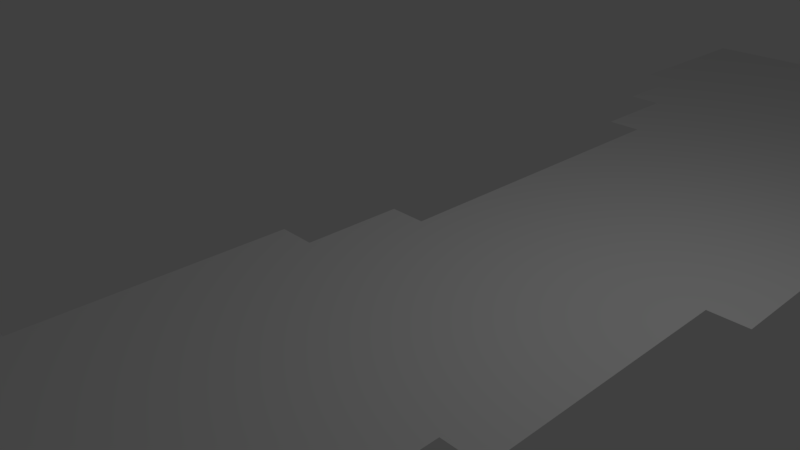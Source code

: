 # Source: River.blend  (saved by Blender 2.78.0; exported with 4.5.12 LTS)
import bpy
from mathutils import Matrix  # noqa: F401  (used for matrix-valued properties, if any)

bpy.ops.wm.read_factory_settings(use_empty=True)
scene = bpy.context.scene
scene.name = 'Scene'

# ---- collections
col_collection_1 = bpy.data.collections.new('Collection 1'); scene.collection.children.link(col_collection_1)

# ---- world
world_world = bpy.data.worlds.new('World'); scene.world = world_world
world_world.color = (0.05088, 0.05088, 0.05088)
world_world.use_sun_shadow = False
world_world.sun_shadow_jitter_overblur = 0.0
world_world.cycles.sampling_method = 'MANUAL'

# ---- cameras
cam_camera = bpy.data.cameras.new('Camera')
cam_camera.clip_end = 100.0
cam_camera.lens = 35.0
cam_camera.sensor_width = 32.0
cam_camera.sensor_height = 18.0
cam_camera.ortho_scale = 7.314
cam_camera.dof.focus_distance = 0.0
cam_camera.dof.aperture_fstop = 128.0

# ---- lights
light_lamp = bpy.data.lights.new('Lamp', 'POINT')
light_lamp.transmission_factor = 0.0
light_lamp.cutoff_distance = 30.0
light_lamp.energy = 100.0
light_lamp.shadow_buffer_clip_start = 1.001
light_lamp.shadow_soft_size = 0.1
light_lamp.shadow_maximum_resolution = 0.006
light_lamp.use_absolute_resolution = True

# ---- meshes
me_plane = bpy.data.meshes.new('Plane')
me_plane.from_pydata([(0.02686, -1.576, 0.0), (0.02686, 1.601, 0.0), (0.02686, 0.01283, 0.0), (0.02686, 0.8071, 0.0), (0.02686, -0.7814, 0.0), (-0.5521, 0.01283, 0.0), (-0.5521, -0.7814, 0.0), (-0.2626, -1.576, 0.0), (0.02686, 1.204, 0.0), (0.02686, 0.4099, 0.0), (0.02686, -1.179, 0.0), (-0.2626, 0.01283, 0.0), (-0.5521, -0.3843, 0.0), (-0.2626, -0.7814, 0.0), (-0.2626, 0.8071, 0.0), (0.3163, 1.204, 0.0), (-0.2626, 0.4099, 0.0), (-0.2626, -1.179, 0.0), (-0.2626, -0.3843, 0.0), (-0.2626, 1.204, 0.0), (-0.1179, -1.576, 0.0), (0.1716, 1.601, 0.0), (0.02686, 1.403, 0.0), (0.02686, 0.6085, 0.0), (0.02686, -0.98, 0.0), (-0.4074, 0.01283, 0.0), (-0.5521, -0.1857, 0.0), (-0.5521, -0.98, 0.0), (-0.4074, -0.7814, 0.0), (-0.4074, 0.8071, 0.0), (0.1716, 0.8071, 0.0), (-0.4074, -1.576, 0.0), (0.02686, 1.006, 0.0), (0.1716, -1.576, 0.0), (-0.1179, 1.601, 0.0), (0.02686, 0.2114, 0.0), (0.02686, -1.377, 0.0), (-0.1179, 0.01283, 0.0), (-0.5521, -0.5828, 0.0), (-0.1179, -0.7814, 0.0), (-0.5521, 0.2114, 0.0), (-0.1179, 0.8071, 0.0), (0.3163, 1.403, 0.0), (0.3163, 1.006, 0.0), (0.1716, 1.204, 0.0), (-0.2626, 0.6085, 0.0), (-0.2626, 0.2114, 0.0), (-0.4074, 0.4099, 0.0), (-0.1179, 0.4099, 0.0), (-0.2626, -0.98, 0.0), (-0.2626, -1.377, 0.0), (-0.4074, -1.179, 0.0), (-0.1179, -1.179, 0.0), (0.1716, -1.179, 0.0), (-0.2626, -0.1857, 0.0), (-0.2626, -0.5828, 0.0), (-0.4074, -0.3843, 0.0), (-0.1179, -0.3843, 0.0), (-0.2626, 1.006, 0.0), (-0.1179, 1.204, 0.0), (-0.1179, 1.006, 0.0), (-0.1179, -0.5828, 0.0), (-0.4074, -0.5828, 0.0), (-0.4074, -0.1857, 0.0), (0.1716, -1.377, 0.0), (-0.1179, -1.377, 0.0), (-0.4074, -1.377, 0.0), (-0.4074, -0.98, 0.0), (-0.1179, 0.2114, 0.0), (-0.4074, 0.2114, 0.0), (-0.4074, 0.6085, 0.0), (0.1716, 1.006, 0.0), (0.1716, 1.403, 0.0), (0.1716, 0.6085, 0.0), (-0.1179, 0.6085, 0.0), (-0.1179, -0.98, 0.0), (-0.1179, -0.1857, 0.0), (-0.1179, 1.403, 0.0), (-0.04551, -1.576, 0.0), (0.09923, 1.601, 0.0), (0.02686, 1.502, 0.0), (0.02686, -0.08645, 0.0), (0.02686, 0.7078, 0.0), (0.02686, -0.8807, 0.0), (-0.4797, 0.01283, 0.0), (-0.5521, -0.08645, 0.0), (-0.5521, -0.8807, 0.0), (-0.4797, -0.7814, 0.0), (0.09923, 0.8071, 0.0), (-0.335, -1.576, 0.0), (0.02686, 1.105, 0.0), (-0.1902, 1.601, 0.0), (0.02686, 0.3107, 0.0), (0.02686, -1.278, 0.0), (-0.1902, 0.01283, 0.0), (-0.5521, -0.4836, 0.0), (-0.1902, -0.7814, 0.0), (-0.5521, 0.3107, 0.0), (-0.1902, 0.8071, 0.0), (0.09923, 0.4099, 0.0), (0.3163, 1.105, 0.0), (0.09923, 1.204, 0.0), (-0.2626, 0.7078, 0.0), (-0.2626, 0.3107, 0.0), (-0.4797, 0.4099, 0.0), (-0.1902, 0.4099, 0.0), (-0.2626, -0.8807, 0.0), (-0.2626, -1.278, 0.0), (-0.4797, -1.179, 0.0), (-0.1902, -1.179, 0.0), (0.09923, -1.179, 0.0), (-0.2626, -0.08645, 0.0), (-0.2626, -0.4836, 0.0), (-0.4797, -0.3843, 0.0), (-0.1902, -0.3843, 0.0), (-0.2626, 1.105, 0.0), (-0.1902, 1.204, 0.0), (-0.1902, -1.576, 0.0), (0.244, 1.601, 0.0), (0.02686, 1.303, 0.0), (0.02686, 0.5092, 0.0), (0.02686, -1.079, 0.0), (-0.335, 0.01283, 0.0), (-0.5521, -0.285, 0.0), (-0.5521, -1.079, 0.0), (-0.335, -0.7814, 0.0), (-0.335, 0.8071, 0.0), (0.244, 0.8071, 0.0), (0.02686, 0.9063, 0.0), (0.09923, -1.576, 0.0), (-0.04551, 1.601, 0.0), (0.02686, 0.1121, 0.0), (0.02686, -1.476, 0.0), (-0.04551, 0.01283, 0.0), (-0.5521, -0.6821, 0.0), (-0.6245, -0.7814, 0.0), (-0.04551, -0.7814, 0.0), (-0.5521, 0.1121, 0.0), (-0.04551, 0.8071, 0.0), (0.3163, 1.303, 0.0), (0.3163, 0.9063, 0.0), (0.244, 1.204, 0.0), (-0.2626, 0.5092, 0.0), (-0.2626, 0.1121, 0.0), (-0.335, 0.4099, 0.0), (-0.04551, 0.4099, 0.0), (-0.2626, -1.079, 0.0), (-0.2626, -1.476, 0.0), (-0.335, -1.179, 0.0), (-0.04551, -1.179, 0.0), (-0.6245, -0.3843, 0.0), (-0.2626, -0.285, 0.0), (-0.2626, -0.6821, 0.0), (-0.335, -0.3843, 0.0), (-0.04551, -0.3843, 0.0), (-0.2626, 1.303, 0.0), (-0.2626, 0.9063, 0.0), (-0.04551, 1.204, 0.0), (-0.1179, 1.105, 0.0), (-0.1179, 0.9063, 0.0), (-0.1902, 1.006, 0.0), (-0.04551, 1.006, 0.0), (-0.335, 1.006, 0.0), (-0.1179, -0.4836, 0.0), (-0.1179, -0.6821, 0.0), (-0.1902, -0.5828, 0.0), (-0.04551, -0.5828, 0.0), (-0.4074, -0.4836, 0.0), (-0.4074, -0.6821, 0.0), (-0.4797, -0.5828, 0.0), (-0.335, -0.5828, 0.0), (-0.4074, -0.08645, 0.0), (-0.4074, -0.285, 0.0), (-0.4797, -0.1857, 0.0), (-0.335, -0.1857, 0.0), (0.1716, -1.278, 0.0), (0.1716, -1.476, 0.0), (0.09923, -1.377, 0.0), (0.09923, -0.98, 0.0), (-0.6245, -0.5828, 0.0), (-0.1179, -1.278, 0.0), (-0.1179, -1.476, 0.0), (-0.1902, -1.377, 0.0), (-0.04551, -1.377, 0.0), (-0.4074, -1.278, 0.0), (-0.4074, -1.476, 0.0), (-0.4797, -1.377, 0.0), (-0.335, -1.377, 0.0), (-0.4074, -0.8807, 0.0), (-0.4074, -1.079, 0.0), (-0.4797, -0.98, 0.0), (-0.335, -0.98, 0.0), (-0.1179, 0.3107, 0.0), (-0.1179, 0.1121, 0.0), (-0.1902, 0.2114, 0.0), (-0.04551, 0.2114, 0.0), (-0.4074, 0.3107, 0.0), (-0.4074, 0.1121, 0.0), (-0.4797, 0.2114, 0.0), (-0.335, 0.2114, 0.0), (-0.4074, 0.7078, 0.0), (-0.4074, 0.5092, 0.0), (-0.4797, 0.6085, 0.0), (-0.335, 0.6085, 0.0), (0.1716, 1.105, 0.0), (0.1716, 0.9063, 0.0), (0.09923, 1.006, 0.0), (0.244, 1.006, 0.0), (0.1716, 1.502, 0.0), (0.1716, 1.303, 0.0), (0.09923, 1.403, 0.0), (0.244, 1.403, 0.0), (0.09923, 0.2114, 0.0), (0.1716, 0.7078, 0.0), (0.09923, 0.6085, 0.0), (-0.1179, 0.7078, 0.0), (-0.1179, 0.5092, 0.0), (-0.1902, 0.6085, 0.0), (-0.04551, 0.6085, 0.0), (-0.1179, -0.8807, 0.0), (-0.1179, -1.079, 0.0), (-0.1902, -0.98, 0.0), (-0.04551, -0.98, 0.0), (-0.6245, -0.1857, 0.0), (-0.1179, -0.08645, 0.0), (-0.1179, -0.285, 0.0), (-0.1902, -0.1857, 0.0), (-0.04551, -0.1857, 0.0), (-0.1179, 1.502, 0.0), (-0.1179, 1.303, 0.0), (-0.1902, 1.403, 0.0), (-0.04551, 1.403, 0.0), (-0.04551, 1.303, 0.0), (-0.1902, 1.303, 0.0), (-0.1902, 1.502, 0.0), (-0.04551, -0.285, 0.0), (-0.1902, -0.285, 0.0), (-0.1902, -0.08645, 0.0), (-0.6245, -0.285, 0.0), (-0.04551, -1.079, 0.0), (-0.1902, -1.079, 0.0), (-0.1902, -0.8807, 0.0), (-0.04551, 0.5092, 0.0), (-0.1902, 0.5092, 0.0), (-0.1902, 0.7078, 0.0), (0.09923, 0.5092, 0.0), (0.09923, 0.7078, 0.0), (0.09923, 0.1121, 0.0), (0.09923, 0.3107, 0.0), (0.244, 1.303, 0.0), (0.09923, 1.303, 0.0), (0.09923, 1.502, 0.0), (0.244, 0.9063, 0.0), (0.09923, 0.9063, 0.0), (0.09923, 1.105, 0.0), (-0.335, 0.5092, 0.0), (-0.4797, 0.5092, 0.0), (-0.4797, 0.7078, 0.0), (-0.335, 0.1121, 0.0), (-0.4797, 0.1121, 0.0), (-0.4797, 0.3107, 0.0), (-0.04551, 0.1121, 0.0), (-0.1902, 0.1121, 0.0), (-0.1902, 0.3107, 0.0), (-0.335, -1.079, 0.0), (-0.4797, -1.079, 0.0), (-0.4797, -0.8807, 0.0), (-0.335, -1.476, 0.0), (-0.4797, -1.278, 0.0), (-0.04551, -1.476, 0.0), (-0.1902, -1.476, 0.0), (-0.1902, -1.278, 0.0), (-0.6245, -0.6821, 0.0), (0.09923, -1.079, 0.0), (0.09923, -1.476, 0.0), (0.09923, -1.278, 0.0), (-0.335, -0.285, 0.0), (-0.4797, -0.285, 0.0), (-0.4797, -0.08645, 0.0), (-0.335, -0.6821, 0.0), (-0.4797, -0.6821, 0.0), (-0.4797, -0.4836, 0.0), (-0.04551, -0.6821, 0.0), (-0.1902, -0.6821, 0.0), (-0.1902, -0.4836, 0.0), (-0.335, 0.9063, 0.0), (-0.04551, 0.9063, 0.0), (-0.1902, 0.9063, 0.0), (-0.1902, 1.105, 0.0), (-0.04551, 1.105, 0.0), (-0.04551, -0.4836, 0.0), (-0.335, -0.4836, 0.0), (-0.335, -0.08645, 0.0), (-0.6245, -0.4836, 0.0), (-0.04551, -1.278, 0.0), (-0.335, -1.278, 0.0), (-0.335, -0.8807, 0.0), (-0.04551, 0.3107, 0.0), (-0.335, 0.3107, 0.0), (-0.335, 0.7078, 0.0), (0.244, 1.105, 0.0), (0.244, 1.502, 0.0), (-0.04551, 0.7078, 0.0), (-0.04551, -0.8807, 0.0), (-0.6245, -0.8807, 0.0), (-0.04551, -0.08645, 0.0), (-0.04551, 1.502, 0.0), (-0.009323, -1.576, 0.0), (0.06305, 1.601, 0.0), (0.02686, 1.552, 0.0), (0.02686, -0.03681, 0.0), (0.02686, 0.7574, 0.0), (0.02686, -0.831, 0.0), (-0.5159, 0.01283, 0.0), (-0.5521, -0.03681, 0.0), (-0.5521, -0.831, 0.0), (-0.5159, -0.7814, 0.0), (0.06305, 0.8071, 0.0), (-0.2988, -1.576, 0.0), (0.02686, 1.155, 0.0), (0.02686, 0.3603, 0.0), (0.02686, -1.228, 0.0), (-0.2264, 0.01283, 0.0), (-0.5521, -0.4339, 0.0), (-0.2264, -0.7814, 0.0), (-0.2264, 0.8071, 0.0), (0.06305, 0.4099, 0.0), (0.3163, 1.155, 0.0), (0.06305, 1.204, 0.0), (-0.2626, 0.7574, 0.0), (-0.2626, 0.3603, 0.0), (-0.2264, 0.4099, 0.0), (-0.2626, -0.831, 0.0), (-0.2626, -1.228, 0.0), (-0.2264, -1.179, 0.0), (0.06305, -1.179, 0.0), (-0.2626, -0.03681, 0.0), (-0.2626, -0.4339, 0.0), (-0.5159, -0.3843, 0.0), (-0.2264, -0.3843, 0.0), (-0.2626, 1.155, 0.0), (-0.2264, 1.204, 0.0), (-0.1541, -1.576, 0.0), (0.2078, 1.601, 0.0), (0.02686, 1.353, 0.0), (0.02686, 0.5589, 0.0), (0.02686, -1.03, 0.0), (-0.3712, 0.01283, 0.0), (-0.5521, -0.2354, 0.0), (-0.5521, -1.03, 0.0), (-0.3712, -0.7814, 0.0), (-0.3712, 0.8071, 0.0), (0.2078, 0.8071, 0.0), (0.02686, 0.956, 0.0), (0.1354, -1.576, 0.0), (-0.08169, 1.601, 0.0), (0.02686, 0.1617, 0.0), (0.02686, -1.427, 0.0), (-0.08169, 0.01283, 0.0), (-0.5521, -0.6325, 0.0), (-0.08169, -0.7814, 0.0), (-0.5521, 0.1617, 0.0), (-0.08169, 0.8071, 0.0), (0.3163, 1.353, 0.0), (0.3163, 0.956, 0.0), (0.2078, 1.204, 0.0), (-0.2626, 0.5589, 0.0), (-0.2626, 0.1617, 0.0), (-0.3712, 0.4099, 0.0), (-0.08169, 0.4099, 0.0), (-0.2626, -1.03, 0.0), (-0.2626, -1.427, 0.0), (-0.3712, -1.179, 0.0), (-0.08169, -1.179, 0.0), (-0.2626, -0.2354, 0.0), (-0.2626, -0.6325, 0.0), (-0.3712, -0.3843, 0.0), (-0.08169, -0.3843, 0.0), (-0.2626, 0.956, 0.0), (-0.08169, 1.204, 0.0), (-0.1179, 1.155, 0.0), (-0.1179, 0.956, 0.0), (-0.2264, 1.006, 0.0), (-0.08169, 1.006, 0.0), (-0.1179, -0.4339, 0.0), (-0.1179, -0.6325, 0.0), (-0.2264, -0.5828, 0.0), (-0.08169, -0.5828, 0.0), (-0.4074, -0.4339, 0.0), (-0.4074, -0.6325, 0.0), (-0.5159, -0.5828, 0.0), (-0.3712, -0.5828, 0.0), (-0.4074, -0.03681, 0.0), (-0.4074, -0.2354, 0.0), (-0.5159, -0.1857, 0.0), (-0.3712, -0.1857, 0.0), (0.1716, -1.228, 0.0), (0.1716, -1.427, 0.0), (0.06305, -1.377, 0.0), (0.06305, -0.98, 0.0), (-0.1179, -1.228, 0.0), (-0.1179, -1.427, 0.0), (-0.2264, -1.377, 0.0), (-0.08169, -1.377, 0.0), (-0.4074, -1.228, 0.0), (-0.4074, -1.427, 0.0), (-0.3712, -1.377, 0.0), (-0.4074, -0.831, 0.0), (-0.4074, -1.03, 0.0), (-0.5159, -0.98, 0.0), (-0.3712, -0.98, 0.0), (-0.1179, 0.3603, 0.0), (-0.1179, 0.1617, 0.0), (-0.2264, 0.2114, 0.0), (-0.08169, 0.2114, 0.0), (-0.4074, 0.3603, 0.0), (-0.4074, 0.1617, 0.0), (-0.5159, 0.2114, 0.0), (-0.3712, 0.2114, 0.0), (-0.4074, 0.7574, 0.0), (-0.4074, 0.5589, 0.0), (-0.3712, 0.6085, 0.0), (0.1716, 1.155, 0.0), (0.1716, 0.956, 0.0), (0.06305, 1.006, 0.0), (0.2078, 1.006, 0.0), (0.1716, 1.552, 0.0), (0.1716, 1.353, 0.0), (0.06305, 1.403, 0.0), (0.2078, 1.403, 0.0), (0.06305, 0.2114, 0.0), (0.1716, 0.7574, 0.0), (0.06305, 0.6085, 0.0), (-0.1179, 0.7574, 0.0), (-0.1179, 0.5589, 0.0), (-0.2264, 0.6085, 0.0), (-0.08169, 0.6085, 0.0), (-0.1179, -0.831, 0.0), (-0.1179, -1.03, 0.0), (-0.2264, -0.98, 0.0), (-0.08169, -0.98, 0.0), (-0.1179, -0.03681, 0.0), (-0.1179, -0.2354, 0.0), (-0.2264, -0.1857, 0.0), (-0.08169, -0.1857, 0.0), (-0.1179, 1.552, 0.0), (-0.1179, 1.353, 0.0), (-0.08169, 1.403, 0.0), (-0.08169, -1.576, 0.0), (0.1354, 1.601, 0.0), (0.02686, 1.452, 0.0), (0.02686, 0.6581, 0.0), (0.02686, -0.9303, 0.0), (-0.4435, 0.01283, 0.0), (-0.5521, -0.1361, 0.0), (-0.5521, -0.9303, 0.0), (-0.4435, -0.7814, 0.0), (0.1354, 0.8071, 0.0), (-0.3712, -1.576, 0.0), (0.02686, 1.055, 0.0), (-0.1541, 1.601, 0.0), (0.02686, 0.261, 0.0), (0.02686, -1.327, 0.0), (-0.1541, 0.01283, 0.0), (-0.5521, -0.5332, 0.0), (-0.1541, -0.7814, 0.0), (-0.5521, 0.261, 0.0), (-0.1541, 0.8071, 0.0), (0.3163, 1.055, 0.0), (0.1354, 1.204, 0.0), (-0.2626, 0.6581, 0.0), (-0.2626, 0.261, 0.0), (-0.4435, 0.4099, 0.0), (-0.1541, 0.4099, 0.0), (-0.2626, -0.9303, 0.0), (-0.2626, -1.327, 0.0), (-0.4435, -1.179, 0.0), (-0.1541, -1.179, 0.0), (0.1354, -1.179, 0.0), (-0.2626, -0.1361, 0.0), (-0.2626, -0.5332, 0.0), (-0.4435, -0.3843, 0.0), (-0.1541, -0.3843, 0.0), (-0.2626, 1.055, 0.0), (-0.1541, 1.204, 0.0), (-0.2264, -1.576, 0.0), (0.02686, 1.254, 0.0), (0.02686, 0.4596, 0.0), (0.02686, -1.129, 0.0), (-0.2988, 0.01283, 0.0), (-0.5521, -0.3346, 0.0), (-0.2988, -0.7814, 0.0), (-0.2988, 0.8071, 0.0), (0.02686, 0.8567, 0.0), (0.06305, -1.576, 0.0), (-0.009323, 1.601, 0.0), (0.02686, 0.06247, 0.0), (0.02686, -1.526, 0.0), (-0.009323, 0.01283, 0.0), (-0.5521, -0.7318, 0.0), (-0.5883, -0.7814, 0.0), (-0.009323, -0.7814, 0.0), (-0.5521, 0.06247, 0.0), (-0.009323, 0.8071, 0.0), (0.3163, 1.254, 0.0), (0.2802, 1.204, 0.0), (-0.2626, 0.4596, 0.0), (-0.2626, 0.06247, 0.0), (-0.2988, 0.4099, 0.0), (-0.009323, 0.4099, 0.0), (-0.2626, -1.129, 0.0), (-0.2626, -1.526, 0.0), (-0.2988, -1.179, 0.0), (-0.009323, -1.179, 0.0), (-0.5883, -0.3843, 0.0), (-0.2626, -0.3346, 0.0), (-0.2626, -0.7318, 0.0), (-0.2988, -0.3843, 0.0), (-0.2626, 1.254, 0.0), (-0.2626, 0.8567, 0.0), (-0.009323, 1.204, 0.0), (-0.1179, 1.055, 0.0), (-0.1179, 0.8567, 0.0), (-0.1541, 1.006, 0.0), (-0.009323, 1.006, 0.0), (-0.2988, 1.006, 0.0), (-0.1179, -0.5332, 0.0), (-0.1179, -0.7318, 0.0), (-0.1541, -0.5828, 0.0), (-0.4074, -0.5332, 0.0), (-0.4074, -0.7318, 0.0), (-0.4435, -0.5828, 0.0), (-0.2988, -0.5828, 0.0), (-0.4074, -0.1361, 0.0), (-0.4074, -0.3346, 0.0), (-0.4435, -0.1857, 0.0), (-0.2988, -0.1857, 0.0), (0.1716, -1.327, 0.0), (0.1716, -1.526, 0.0), (0.1354, -1.377, 0.0), (-0.5883, -0.5828, 0.0), (-0.1179, -1.327, 0.0), (-0.1179, -1.526, 0.0), (-0.1541, -1.377, 0.0), (-0.009323, -1.377, 0.0), (-0.4074, -1.327, 0.0), (-0.4074, -1.526, 0.0), (-0.4435, -1.377, 0.0), (-0.2988, -1.377, 0.0), (-0.4074, -0.9303, 0.0), (-0.4074, -1.129, 0.0), (-0.4435, -0.98, 0.0), (-0.2988, -0.98, 0.0), (-0.1179, 0.261, 0.0), (-0.1179, 0.06247, 0.0), (-0.1541, 0.2114, 0.0), (-0.009323, 0.2114, 0.0), (-0.4074, 0.261, 0.0), (-0.4074, 0.06247, 0.0), (-0.4435, 0.2114, 0.0), (-0.2988, 0.2114, 0.0), (-0.4074, 0.6581, 0.0), (-0.4074, 0.4596, 0.0), (-0.4435, 0.6085, 0.0), (-0.2988, 0.6085, 0.0), (0.1716, 1.055, 0.0), (0.1716, 0.8567, 0.0), (0.1354, 1.006, 0.0), (0.2802, 1.006, 0.0), (0.1716, 1.452, 0.0), (0.1716, 1.254, 0.0), (0.1354, 1.403, 0.0), (0.2802, 1.403, 0.0), (0.1716, 0.6581, 0.0), (0.1354, 0.6085, 0.0), (-0.1179, 0.6581, 0.0), (-0.1179, 0.4596, 0.0), (-0.1541, 0.6085, 0.0), (-0.009323, 0.6085, 0.0), (-0.1179, -0.9303, 0.0), (-0.1179, -1.129, 0.0), (-0.1541, -0.98, 0.0), (-0.009323, -0.98, 0.0), (-0.5883, -0.1857, 0.0), (-0.1179, -0.1361, 0.0), (-0.1179, -0.3346, 0.0), (-0.1541, -0.1857, 0.0), (-0.1179, 1.452, 0.0), (-0.1179, 1.254, 0.0), (-0.1541, 1.403, 0.0), (-0.009323, 1.403, 0.0), (-0.04551, 1.353, 0.0), (-0.04551, 1.254, 0.0), (-0.08169, 1.303, 0.0), (-0.009323, 1.303, 0.0), (-0.1902, 1.353, 0.0), (-0.1902, 1.254, 0.0), (-0.2264, 1.303, 0.0), (-0.1541, 1.303, 0.0), (-0.1902, 1.552, 0.0), (-0.1902, 1.452, 0.0), (-0.1541, 1.502, 0.0), (-0.04551, -0.2354, 0.0), (-0.04551, -0.3346, 0.0), (-0.08169, -0.285, 0.0), (-0.1902, -0.2354, 0.0), (-0.1902, -0.3346, 0.0), (-0.2264, -0.285, 0.0), (-0.1541, -0.285, 0.0), (-0.1902, -0.03681, 0.0), (-0.1902, -0.1361, 0.0), (-0.2264, -0.08645, 0.0), (-0.1541, -0.08645, 0.0), (-0.6245, -0.2354, 0.0), (-0.6245, -0.3346, 0.0), (-0.5883, -0.285, 0.0), (-0.04551, -1.03, 0.0), (-0.04551, -1.129, 0.0), (-0.08169, -1.079, 0.0), (-0.009323, -1.079, 0.0), (-0.1902, -1.03, 0.0), (-0.1902, -1.129, 0.0), (-0.2264, -1.079, 0.0), (-0.1541, -1.079, 0.0), (-0.1902, -0.831, 0.0), (-0.1902, -0.9303, 0.0), (-0.2264, -0.8807, 0.0), (-0.1541, -0.8807, 0.0), (-0.04551, 0.5589, 0.0), (-0.04551, 0.4596, 0.0), (-0.08169, 0.5092, 0.0), (-0.009323, 0.5092, 0.0), (-0.1902, 0.5589, 0.0), (-0.1902, 0.4596, 0.0), (-0.2264, 0.5092, 0.0), (-0.1541, 0.5092, 0.0), (-0.1902, 0.7574, 0.0), (-0.1902, 0.6581, 0.0), (-0.2264, 0.7078, 0.0), (-0.1541, 0.7078, 0.0), (0.09923, 0.5589, 0.0), (0.09923, 0.4596, 0.0), (0.06305, 0.5092, 0.0), (0.09923, 0.7574, 0.0), (0.09923, 0.6581, 0.0), (0.06305, 0.7078, 0.0), (0.1354, 0.7078, 0.0), (0.09923, 0.1617, 0.0), (0.06305, 0.1121, 0.0), (0.09923, 0.3603, 0.0), (0.09923, 0.261, 0.0), (0.06305, 0.3107, 0.0), (0.244, 1.353, 0.0), (0.244, 1.254, 0.0), (0.2078, 1.303, 0.0), (0.2802, 1.303, 0.0), (0.09923, 1.353, 0.0), (0.09923, 1.254, 0.0), (0.06305, 1.303, 0.0), (0.1354, 1.303, 0.0), (0.09923, 1.552, 0.0), (0.09923, 1.452, 0.0), (0.06305, 1.502, 0.0), (0.1354, 1.502, 0.0), (0.244, 0.956, 0.0), (0.244, 0.8567, 0.0), (0.2078, 0.9063, 0.0), (0.2802, 0.9063, 0.0), (0.09923, 0.956, 0.0), (0.09923, 0.8567, 0.0), (0.06305, 0.9063, 0.0), (0.1354, 0.9063, 0.0), (0.09923, 1.155, 0.0), (0.09923, 1.055, 0.0), (0.06305, 1.105, 0.0), (0.1354, 1.105, 0.0), (-0.335, 0.5589, 0.0), (-0.335, 0.4596, 0.0), (-0.3712, 0.5092, 0.0), (-0.2988, 0.5092, 0.0), (-0.4797, 0.5589, 0.0), (-0.4797, 0.4596, 0.0), (-0.4435, 0.5092, 0.0), (-0.4797, 0.6581, 0.0), (-0.4435, 0.7078, 0.0), (-0.335, 0.1617, 0.0), (-0.335, 0.06247, 0.0), (-0.3712, 0.1121, 0.0), (-0.2988, 0.1121, 0.0), (-0.4797, 0.1617, 0.0), (-0.4797, 0.06247, 0.0), (-0.5159, 0.1121, 0.0), (-0.4435, 0.1121, 0.0), (-0.4797, 0.3603, 0.0), (-0.4797, 0.261, 0.0), (-0.5159, 0.3107, 0.0), (-0.4435, 0.3107, 0.0), (-0.04551, 0.1617, 0.0), (-0.04551, 0.06247, 0.0), (-0.08169, 0.1121, 0.0), (-0.009323, 0.1121, 0.0), (-0.1902, 0.1617, 0.0), (-0.1902, 0.06247, 0.0), (-0.2264, 0.1121, 0.0), (-0.1541, 0.1121, 0.0), (-0.1902, 0.3603, 0.0), (-0.1902, 0.261, 0.0), (-0.2264, 0.3107, 0.0), (-0.1541, 0.3107, 0.0), (-0.335, -1.03, 0.0), (-0.335, -1.129, 0.0), (-0.3712, -1.079, 0.0), (-0.2988, -1.079, 0.0), (-0.4797, -1.03, 0.0), (-0.4797, -1.129, 0.0), (-0.5159, -1.079, 0.0), (-0.4435, -1.079, 0.0), (-0.4797, -0.831, 0.0), (-0.4797, -0.9303, 0.0), (-0.5159, -0.8807, 0.0), (-0.4435, -0.8807, 0.0), (-0.335, -1.427, 0.0), (-0.335, -1.526, 0.0), (-0.3712, -1.476, 0.0), (-0.2988, -1.476, 0.0), (-0.4797, -1.228, 0.0), (-0.4797, -1.327, 0.0), (-0.4435, -1.278, 0.0), (-0.04551, -1.427, 0.0), (-0.04551, -1.526, 0.0), (-0.08169, -1.476, 0.0), (-0.009323, -1.476, 0.0), (-0.1902, -1.427, 0.0), (-0.1902, -1.526, 0.0), (-0.2264, -1.476, 0.0), (-0.1541, -1.476, 0.0), (-0.1902, -1.228, 0.0), (-0.1902, -1.327, 0.0), (-0.2264, -1.278, 0.0), (-0.1541, -1.278, 0.0), (-0.6245, -0.6325, 0.0), (-0.6245, -0.7318, 0.0), (-0.5883, -0.6821, 0.0), (0.09923, -1.03, 0.0), (0.09923, -1.129, 0.0), (0.06305, -1.079, 0.0), (0.09923, -1.427, 0.0), (0.09923, -1.526, 0.0), (0.06305, -1.476, 0.0), (0.1354, -1.476, 0.0), (0.09923, -1.228, 0.0), (0.09923, -1.327, 0.0), (0.06305, -1.278, 0.0), (0.1354, -1.278, 0.0), (-0.335, -0.2354, 0.0), (-0.335, -0.3346, 0.0), (-0.3712, -0.285, 0.0), (-0.2988, -0.285, 0.0), (-0.4797, -0.2354, 0.0), (-0.4797, -0.3346, 0.0), (-0.5159, -0.285, 0.0), (-0.4435, -0.285, 0.0), (-0.4797, -0.03681, 0.0), (-0.4797, -0.1361, 0.0), (-0.5159, -0.08645, 0.0), (-0.4435, -0.08645, 0.0), (-0.335, -0.6325, 0.0), (-0.335, -0.7318, 0.0), (-0.3712, -0.6821, 0.0), (-0.2988, -0.6821, 0.0), (-0.4797, -0.6325, 0.0), (-0.4797, -0.7318, 0.0), (-0.5159, -0.6821, 0.0), (-0.4435, -0.6821, 0.0), (-0.4797, -0.4339, 0.0), (-0.4797, -0.5332, 0.0), (-0.5159, -0.4836, 0.0), (-0.4435, -0.4836, 0.0), (-0.04551, -0.6325, 0.0), (-0.04551, -0.7318, 0.0), (-0.08169, -0.6821, 0.0), (-0.1902, -0.6325, 0.0), (-0.1902, -0.7318, 0.0), (-0.2264, -0.6821, 0.0), (-0.1541, -0.6821, 0.0), (-0.1902, -0.4339, 0.0), (-0.1902, -0.5332, 0.0), (-0.2264, -0.4836, 0.0), (-0.1541, -0.4836, 0.0), (-0.335, 0.956, 0.0), (-0.335, 0.8567, 0.0), (-0.2988, 0.9063, 0.0), (-0.04551, 0.956, 0.0), (-0.04551, 0.8567, 0.0), (-0.08169, 0.9063, 0.0), (-0.009323, 0.9063, 0.0), (-0.1902, 0.956, 0.0), (-0.1902, 0.8567, 0.0), (-0.2264, 0.9063, 0.0), (-0.1541, 0.9063, 0.0), (-0.1902, 1.155, 0.0), (-0.1902, 1.055, 0.0), (-0.2264, 1.105, 0.0), (-0.1541, 1.105, 0.0), (-0.04551, 1.155, 0.0), (-0.04551, 1.055, 0.0), (-0.08169, 1.105, 0.0), (-0.009323, 1.105, 0.0), (-0.04551, -0.4339, 0.0), (-0.04551, -0.5332, 0.0), (-0.08169, -0.4836, 0.0), (-0.335, -0.4339, 0.0), (-0.335, -0.5332, 0.0), (-0.3712, -0.4836, 0.0), (-0.2988, -0.4836, 0.0), (-0.335, -0.03681, 0.0), (-0.335, -0.1361, 0.0), (-0.3712, -0.08645, 0.0), (-0.2988, -0.08645, 0.0), (-0.6245, -0.4339, 0.0), (-0.6245, -0.5332, 0.0), (-0.5883, -0.4836, 0.0), (-0.04551, -1.228, 0.0), (-0.04551, -1.327, 0.0), (-0.08169, -1.278, 0.0), (-0.009323, -1.278, 0.0), (-0.335, -1.228, 0.0), (-0.335, -1.327, 0.0), (-0.3712, -1.278, 0.0), (-0.2988, -1.278, 0.0), (-0.335, -0.831, 0.0), (-0.335, -0.9303, 0.0), (-0.3712, -0.8807, 0.0), (-0.2988, -0.8807, 0.0), (-0.04551, 0.3603, 0.0), (-0.04551, 0.261, 0.0), (-0.08169, 0.3107, 0.0), (-0.009323, 0.3107, 0.0), (-0.335, 0.3603, 0.0), (-0.335, 0.261, 0.0), (-0.3712, 0.3107, 0.0), (-0.2988, 0.3107, 0.0), (-0.335, 0.7574, 0.0), (-0.335, 0.6581, 0.0), (-0.3712, 0.7078, 0.0), (-0.2988, 0.7078, 0.0), (0.244, 1.155, 0.0), (0.244, 1.055, 0.0), (0.2078, 1.105, 0.0), (0.2802, 1.105, 0.0), (0.244, 1.552, 0.0), (0.244, 1.452, 0.0), (0.2078, 1.502, 0.0), (-0.04551, 0.7574, 0.0), (-0.04551, 0.6581, 0.0), (-0.08169, 0.7078, 0.0), (-0.009323, 0.7078, 0.0), (-0.04551, -0.831, 0.0), (-0.04551, -0.9303, 0.0), (-0.08169, -0.8807, 0.0), (-0.009323, -0.8807, 0.0), (-0.6245, -0.831, 0.0), (-0.5883, -0.8807, 0.0), (-0.04551, -0.03681, 0.0), (-0.04551, -0.1361, 0.0), (-0.08169, -0.08645, 0.0), (-0.009323, -0.08645, 0.0), (-0.04551, 1.552, 0.0), (-0.04551, 1.452, 0.0), (-0.08169, 1.502, 0.0), (-0.009323, 1.502, 0.0), (-0.009323, 1.452, 0.0), (-0.08169, 1.452, 0.0), (-0.08169, 1.552, 0.0), (-0.08169, -0.1361, 0.0), (-0.08169, -0.03681, 0.0), (-0.009323, -0.9303, 0.0), (-0.08169, -0.9303, 0.0), (-0.08169, -0.831, 0.0), (-0.009323, 0.6581, 0.0), (-0.08169, 0.6581, 0.0), (-0.08169, 0.7574, 0.0), (0.2078, 1.452, 0.0), (0.2078, 1.552, 0.0), (0.2802, 1.055, 0.0), (0.2078, 1.055, 0.0), (0.2078, 1.155, 0.0), (-0.2988, 0.6581, 0.0), (-0.3712, 0.6581, 0.0), (-0.3712, 0.7574, 0.0), (-0.2988, 0.261, 0.0), (-0.3712, 0.261, 0.0), (-0.3712, 0.3603, 0.0), (-0.009323, 0.261, 0.0), (-0.08169, 0.261, 0.0), (-0.08169, 0.3603, 0.0), (-0.2988, -0.9303, 0.0), (-0.3712, -0.9303, 0.0), (-0.3712, -0.831, 0.0), (-0.2988, -1.327, 0.0), (-0.3712, -1.327, 0.0), (-0.3712, -1.228, 0.0), (-0.009323, -1.327, 0.0), (-0.08169, -1.327, 0.0), (-0.08169, -1.228, 0.0), (-0.5883, -0.5332, 0.0), (-0.2988, -0.1361, 0.0), (-0.3712, -0.1361, 0.0), (-0.3712, -0.03681, 0.0), (-0.2988, -0.5332, 0.0), (-0.3712, -0.5332, 0.0), (-0.3712, -0.4339, 0.0), (-0.08169, -0.5332, 0.0), (-0.08169, -0.4339, 0.0), (-0.009323, 1.055, 0.0), (-0.08169, 1.055, 0.0), (-0.08169, 1.155, 0.0), (-0.1541, 1.055, 0.0), (-0.2264, 1.055, 0.0), (-0.2264, 1.155, 0.0), (-0.1541, 0.8567, 0.0), (-0.2264, 0.8567, 0.0), (-0.2264, 0.956, 0.0), (-0.009323, 0.8567, 0.0), (-0.08169, 0.8567, 0.0), (-0.08169, 0.956, 0.0), (-0.2988, 0.8567, 0.0), (-0.1541, -0.5332, 0.0), (-0.2264, -0.5332, 0.0), (-0.2264, -0.4339, 0.0), (-0.1541, -0.7318, 0.0), (-0.2264, -0.7318, 0.0), (-0.2264, -0.6325, 0.0), (-0.08169, -0.7318, 0.0), (-0.08169, -0.6325, 0.0), (-0.4435, -0.5332, 0.0), (-0.5159, -0.5332, 0.0), (-0.5159, -0.4339, 0.0), (-0.4435, -0.7318, 0.0), (-0.5159, -0.7318, 0.0), (-0.5159, -0.6325, 0.0), (-0.2988, -0.7318, 0.0), (-0.3712, -0.7318, 0.0), (-0.3712, -0.6325, 0.0), (-0.4435, -0.1361, 0.0), (-0.5159, -0.1361, 0.0), (-0.5159, -0.03681, 0.0), (-0.4435, -0.3346, 0.0), (-0.5159, -0.3346, 0.0), (-0.5159, -0.2354, 0.0), (-0.2988, -0.3346, 0.0), (-0.3712, -0.3346, 0.0), (-0.3712, -0.2354, 0.0), (0.1354, -1.327, 0.0), (0.06305, -1.327, 0.0), (0.06305, -1.228, 0.0), (0.1354, -1.526, 0.0), (0.06305, -1.526, 0.0), (0.06305, -1.427, 0.0), (0.06305, -1.129, 0.0), (0.06305, -1.03, 0.0), (-0.5883, -0.7318, 0.0), (-0.1541, -1.327, 0.0), (-0.2264, -1.327, 0.0), (-0.2264, -1.228, 0.0), (-0.1541, -1.526, 0.0), (-0.2264, -1.526, 0.0), (-0.2264, -1.427, 0.0), (-0.009323, -1.526, 0.0), (-0.08169, -1.526, 0.0), (-0.08169, -1.427, 0.0), (-0.4435, -1.327, 0.0), (-0.2988, -1.526, 0.0), (-0.3712, -1.526, 0.0), (-0.3712, -1.427, 0.0), (-0.4435, -0.9303, 0.0), (-0.5159, -0.9303, 0.0), (-0.5159, -0.831, 0.0), (-0.4435, -1.129, 0.0), (-0.5159, -1.03, 0.0), (-0.2988, -1.129, 0.0), (-0.3712, -1.129, 0.0), (-0.3712, -1.03, 0.0), (-0.1541, 0.261, 0.0), (-0.2264, 0.261, 0.0), (-0.2264, 0.3603, 0.0), (-0.1541, 0.06247, 0.0), (-0.2264, 0.06247, 0.0), (-0.2264, 0.1617, 0.0), (-0.009323, 0.06247, 0.0), (-0.08169, 0.06247, 0.0), (-0.08169, 0.1617, 0.0), (-0.4435, 0.261, 0.0), (-0.5159, 0.261, 0.0), (-0.4435, 0.06247, 0.0), (-0.5159, 0.06247, 0.0), (-0.5159, 0.1617, 0.0), (-0.2988, 0.06247, 0.0), (-0.3712, 0.06247, 0.0), (-0.3712, 0.1617, 0.0), (-0.4435, 0.6581, 0.0), (-0.4435, 0.4596, 0.0), (-0.2988, 0.4596, 0.0), (-0.3712, 0.4596, 0.0), (-0.3712, 0.5589, 0.0), (0.1354, 1.055, 0.0), (0.06305, 1.055, 0.0), (0.06305, 1.155, 0.0), (0.1354, 0.8567, 0.0), (0.06305, 0.8567, 0.0), (0.06305, 0.956, 0.0), (0.2078, 0.8567, 0.0), (0.2078, 0.956, 0.0), (0.1354, 1.452, 0.0), (0.06305, 1.452, 0.0), (0.06305, 1.552, 0.0), (0.1354, 1.254, 0.0), (0.06305, 1.254, 0.0), (0.06305, 1.353, 0.0), (0.2802, 1.254, 0.0), (0.2078, 1.254, 0.0), (0.2078, 1.353, 0.0), (0.06305, 0.261, 0.0), (0.06305, 0.3603, 0.0), (0.06305, 0.1617, 0.0), (0.1354, 0.6581, 0.0), (0.06305, 0.6581, 0.0), (0.06305, 0.7574, 0.0), (0.06305, 0.4596, 0.0), (0.06305, 0.5589, 0.0), (-0.1541, 0.6581, 0.0), (-0.2264, 0.6581, 0.0), (-0.2264, 0.7574, 0.0), (-0.1541, 0.4596, 0.0), (-0.2264, 0.4596, 0.0), (-0.2264, 0.5589, 0.0), (-0.009323, 0.4596, 0.0), (-0.08169, 0.4596, 0.0), (-0.08169, 0.5589, 0.0), (-0.1541, -0.9303, 0.0), (-0.2264, -0.9303, 0.0), (-0.2264, -0.831, 0.0), (-0.1541, -1.129, 0.0), (-0.2264, -1.129, 0.0), (-0.2264, -1.03, 0.0), (-0.009323, -1.129, 0.0), (-0.08169, -1.129, 0.0), (-0.08169, -1.03, 0.0), (-0.5883, -0.3346, 0.0), (-0.1541, -0.1361, 0.0), (-0.2264, -0.1361, 0.0), (-0.2264, -0.03681, 0.0), (-0.1541, -0.3346, 0.0), (-0.2264, -0.3346, 0.0), (-0.2264, -0.2354, 0.0), (-0.08169, -0.3346, 0.0), (-0.08169, -0.2354, 0.0), (-0.1541, 1.452, 0.0), (-0.1541, 1.254, 0.0), (-0.2264, 1.254, 0.0), (-0.009323, 1.254, 0.0), (-0.08169, 1.254, 0.0), (-0.08169, 1.353, 0.0), (-0.009323, 1.353, 0.0), (-0.1541, 1.353, 0.0), (-0.1541, 1.552, 0.0), (-0.1541, -0.2354, 0.0), (-0.1541, -0.03681, 0.0), (-0.5883, -0.2354, 0.0), (-0.009323, -1.03, 0.0), (-0.1541, -1.03, 0.0), (-0.1541, -0.831, 0.0), (-0.009323, 0.5589, 0.0), (-0.1541, 0.5589, 0.0), (-0.1541, 0.7574, 0.0), (0.1354, 0.7574, 0.0), (0.2802, 1.353, 0.0), (0.1354, 1.353, 0.0), (0.1354, 1.552, 0.0), (0.2802, 0.956, 0.0), (0.1354, 0.956, 0.0), (0.1354, 1.155, 0.0), (-0.2988, 0.5589, 0.0), (-0.4435, 0.5589, 0.0), (-0.2988, 0.1617, 0.0), (-0.4435, 0.1617, 0.0), (-0.4435, 0.3603, 0.0), (-0.009323, 0.1617, 0.0), (-0.1541, 0.1617, 0.0), (-0.1541, 0.3603, 0.0), (-0.2988, -1.03, 0.0), (-0.4435, -1.03, 0.0), (-0.4435, -0.831, 0.0), (-0.2988, -1.427, 0.0), (-0.4435, -1.228, 0.0), (-0.009323, -1.427, 0.0), (-0.1541, -1.427, 0.0), (-0.1541, -1.228, 0.0), (-0.5883, -0.6325, 0.0), (0.1354, -1.427, 0.0), (0.1354, -1.228, 0.0), (-0.2988, -0.2354, 0.0), (-0.4435, -0.2354, 0.0), (-0.4435, -0.03681, 0.0), (-0.2988, -0.6325, 0.0), (-0.4435, -0.6325, 0.0), (-0.4435, -0.4339, 0.0), (-0.1541, -0.6325, 0.0), (-0.1541, -0.4339, 0.0), (-0.2988, 0.956, 0.0), (-0.009323, 0.956, 0.0), (-0.1541, 0.956, 0.0), (-0.1541, 1.155, 0.0), (-0.009323, 1.155, 0.0), (-0.2988, -0.4339, 0.0), (-0.2988, -0.03681, 0.0), (-0.5883, -0.4339, 0.0), (-0.009323, -1.228, 0.0), (-0.2988, -1.228, 0.0), (-0.2988, -0.831, 0.0), (-0.009323, 0.3603, 0.0), (-0.2988, 0.3603, 0.0), (-0.2988, 0.7574, 0.0), (0.2802, 1.155, 0.0), (-0.009323, 0.7574, 0.0), (-0.009323, -0.831, 0.0), (-0.5883, -0.831, 0.0), (-0.009323, -0.03681, 0.0), (-0.009323, 1.552, 0.0)], [], [(1128, 309, 1, 495), (1127, 310, 2, 498), (1126, 315, 6, 500), (1125, 312, 4, 501), (1124, 311, 3, 503), (1123, 327, 15, 505), (1122, 329, 14, 492), (1121, 330, 16, 508), (1120, 320, 9, 509), (1119, 332, 13, 491), (1118, 333, 17, 512), (1117, 321, 10, 513), (1116, 323, 12, 514), (1115, 336, 11, 489), (1114, 337, 18, 517), (1113, 319, 8, 520), (1112, 380, 59, 484), (1111, 381, 60, 523), (1110, 353, 32, 524), (1109, 378, 58, 525), (1108, 384, 57, 482), (1107, 385, 61, 528), (1106, 388, 56, 481), (1105, 389, 62, 531), (1104, 375, 55, 532), (1103, 392, 25, 453), (1102, 393, 63, 535), (1101, 374, 54, 536), (1100, 396, 53, 478), (1099, 397, 64, 539), (1098, 359, 38, 540), (1097, 400, 52, 477), (1096, 401, 65, 543), (1095, 357, 36, 544), (1094, 404, 51, 476), (1093, 371, 50, 548), (1092, 407, 28, 456), (1091, 408, 67, 551), (1090, 370, 49, 552), (1089, 411, 48, 473), (1088, 412, 68, 555), (1087, 356, 35, 556), (1086, 415, 47, 472), (1085, 416, 69, 559), (1084, 367, 46, 560), (1083, 420, 70, 563), (1082, 366, 45, 564), (1081, 422, 44, 469), (1080, 423, 71, 567), (1079, 364, 43, 568), (1078, 426, 21, 449), (1077, 427, 72, 571), (1076, 363, 42, 572), (1075, 431, 30, 457), (1074, 433, 41, 467), (1073, 434, 74, 577), (1072, 345, 23, 578), (1071, 437, 39, 465), (1070, 438, 75, 581), (1069, 346, 24, 582), (1068, 348, 26, 583), (1067, 441, 37, 463), (1066, 442, 76, 586), (1065, 445, 34, 460), (1064, 446, 77, 589), (1063, 344, 22, 590), (1062, 591, 231, 447), (1061, 592, 232, 593), (1060, 486, 119, 594), (1059, 596, 233, 597), (1058, 588, 229, 598), (1057, 587, 228, 601), (1056, 602, 227, 444), (1055, 603, 235, 604), (1054, 605, 226, 443), (1053, 606, 236, 607), (1052, 585, 225, 608), (1051, 609, 94, 322), (1050, 610, 237, 611), (1049, 584, 224, 612), (1048, 490, 123, 615), (1047, 616, 222, 440), (1046, 617, 239, 618), (1045, 488, 121, 619), (1044, 620, 221, 439), (1043, 621, 240, 622), (1042, 580, 220, 623), (1041, 624, 96, 324), (1040, 625, 241, 626), (1039, 579, 219, 627), (1038, 628, 218, 436), (1037, 629, 242, 630), (1036, 487, 120, 631), (1035, 632, 217, 435), (1034, 633, 243, 634), (1033, 576, 216, 635), (1032, 636, 98, 325), (1031, 637, 244, 638), (1030, 575, 215, 639), (1029, 640, 214, 432), (1028, 641, 245, 642), (1027, 643, 88, 317), (1026, 644, 246, 645), (1025, 573, 213, 646), (1024, 647, 212, 430), (1023, 649, 99, 326), (1022, 650, 248, 651), (1021, 652, 211, 429), (1020, 653, 249, 654), (1019, 504, 139, 655), (1018, 656, 210, 428), (1017, 657, 250, 658), (1016, 570, 209, 659), (1015, 660, 79, 308), (1014, 661, 251, 662), (1013, 569, 208, 663), (1012, 664, 207, 425), (1011, 665, 252, 666), (1010, 668, 206, 424), (1009, 669, 253, 670), (1008, 566, 205, 671), (1007, 672, 101, 328), (1006, 673, 254, 674), (1005, 565, 204, 675), (1004, 676, 203, 421), (1003, 677, 255, 678), (1002, 506, 142, 679), (1001, 562, 201, 682), (1000, 561, 200, 684), (999, 685, 199, 418), (998, 686, 258, 687), (997, 507, 143, 688), (996, 689, 198, 417), (995, 690, 259, 691), (994, 558, 197, 692), (993, 694, 260, 695), (992, 557, 196, 696), (991, 697, 195, 414), (990, 698, 261, 699), (989, 496, 131, 700), (988, 701, 194, 413), (987, 702, 262, 703), (986, 554, 193, 704), (985, 705, 105, 331), (984, 706, 263, 707), (983, 553, 192, 708), (982, 709, 191, 410), (981, 710, 264, 711), (980, 510, 146, 712), (979, 713, 190, 409), (978, 550, 189, 716), (977, 717, 87, 316), (976, 718, 266, 719), (975, 549, 188, 720), (974, 721, 187, 406), (973, 722, 267, 723), (972, 511, 147, 724), (971, 545, 184, 727), (970, 728, 183, 403), (969, 729, 269, 730), (968, 497, 132, 731), (967, 732, 182, 402), (966, 733, 270, 734), (965, 542, 181, 735), (964, 736, 109, 334), (963, 737, 271, 738), (962, 541, 180, 739), (961, 499, 134, 742), (960, 743, 178, 399), (959, 744, 273, 745), (958, 746, 177, 398), (957, 747, 274, 748), (956, 538, 176, 749), (955, 750, 110, 335), (954, 751, 275, 752), (953, 537, 175, 753), (952, 754, 174, 395), (951, 755, 276, 756), (950, 515, 151, 757), (949, 758, 173, 394), (948, 759, 277, 760), (947, 534, 172, 761), (946, 762, 84, 313), (945, 763, 278, 764), (944, 533, 171, 765), (943, 766, 170, 391), (942, 767, 279, 768), (941, 516, 152, 769), (940, 770, 169, 390), (939, 771, 280, 772), (938, 530, 168, 773), (937, 774, 113, 338), (936, 775, 281, 776), (935, 529, 167, 777), (934, 778, 166, 387), (933, 779, 282, 780), (932, 781, 165, 386), (931, 782, 283, 783), (930, 527, 164, 784), (929, 785, 114, 339), (928, 786, 284, 787), (927, 526, 163, 788), (926, 519, 156, 791), (925, 792, 161, 383), (924, 793, 286, 794), (923, 493, 128, 795), (922, 796, 160, 382), (921, 797, 287, 798), (920, 522, 159, 799), (919, 800, 116, 341), (918, 801, 288, 802), (917, 521, 158, 803), (916, 804, 157, 379), (915, 805, 289, 806), (914, 459, 90, 807), (913, 808, 154, 377), (912, 809, 290, 810), (911, 811, 153, 376), (910, 812, 291, 813), (909, 480, 112, 814), (908, 815, 122, 347), (907, 816, 292, 817), (906, 479, 111, 818), (905, 464, 95, 821), (904, 822, 149, 373), (903, 823, 294, 824), (902, 462, 93, 825), (901, 826, 148, 372), (900, 827, 295, 828), (899, 475, 107, 829), (898, 830, 125, 350), (897, 831, 296, 832), (896, 474, 106, 833), (895, 834, 145, 369), (894, 835, 297, 836), (893, 461, 92, 837), (892, 838, 144, 368), (891, 839, 298, 840), (890, 471, 103, 841), (889, 842, 126, 351), (888, 843, 299, 844), (887, 470, 102, 845), (886, 846, 141, 365), (885, 847, 300, 848), (884, 468, 100, 849), (883, 850, 118, 343), (882, 851, 301, 852), (881, 853, 138, 362), (880, 854, 302, 855), (879, 451, 82, 856), (878, 857, 136, 360), (877, 858, 303, 859), (876, 452, 83, 860), (875, 863, 133, 358), (874, 864, 305, 865), (873, 867, 130, 355), (872, 868, 306, 869), (871, 450, 80, 870), (868, 871, 870, 306), (231, 590, 871, 868), (590, 22, 450, 871), (587, 872, 869, 228), (77, 447, 872, 587), (447, 231, 868, 872), (445, 873, 355, 34), (228, 869, 873, 445), (869, 306, 867, 873), (584, 874, 865, 224), (76, 444, 874, 584), (444, 227, 864, 874), (441, 875, 358, 37), (224, 865, 875, 441), (865, 305, 863, 875), (858, 876, 860, 303), (222, 582, 876, 858), (582, 24, 452, 876), (579, 877, 859, 219), (75, 440, 877, 579), (440, 222, 858, 877), (437, 878, 360, 39), (219, 859, 878, 437), (859, 303, 857, 878), (854, 879, 856, 302), (218, 578, 879, 854), (578, 23, 451, 879), (575, 880, 855, 215), (74, 436, 880, 575), (436, 218, 854, 880), (433, 881, 362, 41), (215, 855, 881, 433), (855, 302, 853, 881), (569, 882, 852, 208), (72, 429, 882, 569), (429, 211, 851, 882), (426, 883, 343, 21), (208, 852, 883, 426), (852, 301, 850, 883), (847, 884, 849, 300), (207, 568, 884, 847), (568, 43, 468, 884), (565, 885, 848, 204), (71, 425, 885, 565), (425, 207, 847, 885), (422, 886, 365, 44), (204, 848, 886, 422), (848, 300, 846, 886), (843, 887, 845, 299), (203, 564, 887, 843), (564, 45, 470, 887), (561, 888, 844, 200), (70, 421, 888, 561), (421, 203, 843, 888), (419, 889, 351, 29), (200, 844, 889, 419), (844, 299, 842, 889), (839, 890, 841, 298), (199, 560, 890, 839), (560, 46, 471, 890), (557, 891, 840, 196), (69, 418, 891, 557), (418, 199, 839, 891), (415, 892, 368, 47), (196, 840, 892, 415), (840, 298, 838, 892), (835, 893, 837, 297), (195, 556, 893, 835), (556, 35, 461, 893), (553, 894, 836, 192), (68, 414, 894, 553), (414, 195, 835, 894), (411, 895, 369, 48), (192, 836, 895, 411), (836, 297, 834, 895), (831, 896, 833, 296), (191, 552, 896, 831), (552, 49, 474, 896), (549, 897, 832, 188), (67, 410, 897, 549), (410, 191, 831, 897), (407, 898, 350, 28), (188, 832, 898, 407), (832, 296, 830, 898), (827, 899, 829, 295), (187, 548, 899, 827), (548, 50, 475, 899), (545, 900, 828, 184), (66, 406, 900, 545), (406, 187, 827, 900), (404, 901, 372, 51), (184, 828, 901, 404), (828, 295, 826, 901), (823, 902, 825, 294), (183, 544, 902, 823), (544, 36, 462, 902), (541, 903, 824, 180), (65, 403, 903, 541), (403, 183, 823, 903), (400, 904, 373, 52), (180, 824, 904, 400), (824, 294, 822, 904), (820, 905, 821, 293), (179, 540, 905, 820), (540, 38, 464, 905), (816, 906, 818, 292), (174, 536, 906, 816), (536, 54, 479, 906), (533, 907, 817, 171), (63, 395, 907, 533), (395, 174, 816, 907), (392, 908, 347, 25), (171, 817, 908, 392), (817, 292, 815, 908), (812, 909, 814, 291), (170, 532, 909, 812), (532, 55, 480, 909), (529, 910, 813, 167), (62, 391, 910, 529), (391, 170, 812, 910), (388, 911, 376, 56), (167, 813, 911, 388), (813, 291, 811, 911), (526, 912, 810, 163), (61, 387, 912, 526), (387, 166, 809, 912), (384, 913, 377, 57), (163, 810, 913, 384), (810, 290, 808, 913), (805, 914, 807, 289), (161, 524, 914, 805), (524, 32, 459, 914), (521, 915, 806, 158), (60, 383, 915, 521), (383, 161, 805, 915), (380, 916, 379, 59), (158, 806, 916, 380), (806, 289, 804, 916), (801, 917, 803, 288), (160, 523, 917, 801), (523, 60, 521, 917), (483, 918, 802, 115), (58, 382, 918, 483), (382, 160, 801, 918), (340, 919, 341, 19), (115, 802, 919, 340), (802, 288, 800, 919), (797, 920, 799, 287), (98, 467, 920, 797), (467, 41, 522, 920), (519, 921, 798, 156), (14, 325, 921, 519), (325, 98, 797, 921), (378, 922, 382, 58), (156, 798, 922, 378), (798, 287, 796, 922), (793, 923, 795, 286), (138, 503, 923, 793), (503, 3, 493, 923), (522, 924, 794, 159), (41, 362, 924, 522), (362, 138, 793, 924), (381, 925, 383, 60), (159, 794, 925, 381), (794, 286, 792, 925), (790, 926, 791, 285), (126, 492, 926, 790), (492, 14, 519, 926), (786, 927, 788, 284), (165, 528, 927, 786), (528, 61, 526, 927), (480, 928, 787, 112), (55, 386, 928, 480), (386, 165, 786, 928), (337, 929, 339, 18), (112, 787, 929, 337), (787, 284, 785, 929), (782, 930, 784, 283), (96, 465, 930, 782), (465, 39, 527, 930), (516, 931, 783, 152), (13, 324, 931, 516), (324, 96, 782, 931), (375, 932, 386, 55), (152, 783, 932, 375), (783, 283, 781, 932), (527, 933, 780, 164), (39, 360, 933, 527), (360, 136, 779, 933), (385, 934, 387, 61), (164, 780, 934, 385), (780, 282, 778, 934), (775, 935, 777, 281), (169, 531, 935, 775), (531, 62, 529, 935), (464, 936, 776, 95), (38, 390, 936, 464), (390, 169, 775, 936), (323, 937, 338, 12), (95, 776, 937, 323), (776, 281, 774, 937), (771, 938, 773, 280), (87, 456, 938, 771), (456, 28, 530, 938), (499, 939, 772, 134), (6, 316, 939, 499), (316, 87, 771, 939), (359, 940, 390, 38), (134, 772, 940, 359), (772, 280, 770, 940), (767, 941, 769, 279), (125, 491, 941, 767), (491, 13, 516, 941), (530, 942, 768, 168), (28, 350, 942, 530), (350, 125, 767, 942), (389, 943, 391, 62), (168, 768, 943, 389), (768, 279, 766, 943), (763, 944, 765, 278), (173, 535, 944, 763), (535, 63, 533, 944), (454, 945, 764, 85), (26, 394, 945, 454), (394, 173, 763, 945), (314, 946, 313, 5), (85, 764, 946, 314), (764, 278, 762, 946), (759, 947, 761, 277), (113, 481, 947, 759), (481, 56, 534, 947), (490, 948, 760, 123), (12, 338, 948, 490), (338, 113, 759, 948), (348, 949, 394, 26), (123, 760, 949, 348), (760, 277, 758, 949), (755, 950, 757, 276), (153, 517, 950, 755), (517, 18, 515, 950), (534, 951, 756, 172), (56, 376, 951, 534), (376, 153, 755, 951), (393, 952, 395, 63), (172, 756, 952, 393), (756, 276, 754, 952), (751, 953, 753, 275), (177, 539, 953, 751), (539, 64, 537, 953), (462, 954, 752, 93), (36, 398, 954, 462), (398, 177, 751, 954), (321, 955, 335, 10), (93, 752, 955, 321), (752, 275, 750, 955), (747, 956, 749, 274), (129, 354, 956, 747), (354, 33, 538, 956), (497, 957, 748, 132), (0, 494, 957, 497), (494, 129, 747, 957), (357, 958, 398, 36), (132, 748, 958, 357), (748, 274, 746, 958), (488, 959, 745, 121), (10, 335, 959, 488), (335, 110, 744, 959), (346, 960, 399, 24), (121, 745, 960, 346), (745, 273, 743, 960), (741, 961, 742, 272), (135, 500, 961, 741), (500, 6, 499, 961), (737, 962, 739, 271), (182, 543, 962, 737), (543, 65, 541, 962), (475, 963, 738, 107), (50, 402, 963, 475), (402, 182, 737, 963), (333, 964, 334, 17), (107, 738, 964, 333), (738, 271, 736, 964), (733, 965, 735, 270), (117, 342, 965, 733), (342, 20, 542, 965), (511, 966, 734, 147), (7, 485, 966, 511), (485, 117, 733, 966), (371, 967, 402, 50), (147, 734, 967, 371), (734, 270, 732, 967), (729, 968, 731, 269), (78, 307, 968, 729), (307, 0, 497, 968), (542, 969, 730, 181), (20, 448, 969, 542), (448, 78, 729, 969), (401, 970, 403, 65), (181, 730, 970, 401), (730, 269, 728, 970), (726, 971, 727, 268), (186, 547, 971, 726), (547, 66, 545, 971), (722, 972, 724, 267), (89, 318, 972, 722), (318, 7, 511, 972), (546, 973, 723, 185), (31, 458, 973, 546), (458, 89, 722, 973), (405, 974, 406, 66), (185, 723, 974, 405), (723, 267, 721, 974), (718, 975, 720, 266), (190, 551, 975, 718), (551, 67, 549, 975), (455, 976, 719, 86), (27, 409, 976, 455), (409, 190, 718, 976), (315, 977, 316, 6), (86, 719, 977, 315), (719, 266, 717, 977), (714, 978, 716, 265), (108, 476, 978, 714), (476, 51, 550, 978), (349, 979, 409, 27), (124, 715, 979, 349), (715, 265, 713, 979), (710, 980, 712, 264), (148, 512, 980, 710), (512, 17, 510, 980), (550, 981, 711, 189), (51, 372, 981, 550), (372, 148, 710, 981), (408, 982, 410, 67), (189, 711, 982, 408), (711, 264, 709, 982), (706, 983, 708, 263), (194, 555, 983, 706), (555, 68, 553, 983), (471, 984, 707, 103), (46, 413, 984, 471), (413, 194, 706, 984), (330, 985, 331, 16), (103, 707, 985, 330), (707, 263, 705, 985), (702, 986, 704, 262), (94, 463, 986, 702), (463, 37, 554, 986), (507, 987, 703, 143), (11, 322, 987, 507), (322, 94, 702, 987), (367, 988, 413, 46), (143, 703, 988, 367), (703, 262, 701, 988), (698, 989, 700, 261), (133, 498, 989, 698), (498, 2, 496, 989), (554, 990, 699, 193), (37, 358, 990, 554), (358, 133, 698, 990), (412, 991, 414, 68), (193, 699, 991, 412), (699, 261, 697, 991), (694, 992, 696, 260), (198, 559, 992, 694), (559, 69, 557, 992), (466, 993, 695, 97), (40, 417, 993, 466), (417, 198, 694, 993), (690, 994, 692, 259), (84, 453, 994, 690), (453, 25, 558, 994), (502, 995, 691, 137), (5, 313, 995, 502), (313, 84, 690, 995), (361, 996, 417, 40), (137, 691, 996, 361), (691, 259, 689, 996), (686, 997, 688, 258), (122, 489, 997, 686), (489, 11, 507, 997), (558, 998, 687, 197), (25, 347, 998, 558), (347, 122, 686, 998), (416, 999, 418, 69), (197, 687, 999, 416), (687, 258, 685, 999), (683, 1000, 684, 257), (202, 563, 1000, 683), (563, 70, 561, 1000), (681, 1001, 682, 256), (104, 472, 1001, 681), (472, 47, 562, 1001), (677, 1002, 679, 255), (144, 508, 1002, 677), (508, 16, 506, 1002), (562, 1003, 678, 201), (47, 368, 1003, 562), (368, 144, 677, 1003), (420, 1004, 421, 70), (201, 678, 1004, 420), (678, 255, 676, 1004), (673, 1005, 675, 254), (206, 567, 1005, 673), (567, 71, 565, 1005), (459, 1006, 674, 90), (32, 424, 1006, 459), (424, 206, 673, 1006), (319, 1007, 328, 8), (90, 674, 1007, 319), (674, 254, 672, 1007), (669, 1008, 671, 253), (88, 457, 1008, 669), (457, 30, 566, 1008), (493, 1009, 670, 128), (3, 317, 1009, 493), (317, 88, 669, 1009), (353, 1010, 424, 32), (128, 670, 1010, 353), (670, 253, 668, 1010), (566, 1011, 666, 205), (30, 352, 1011, 566), (352, 127, 665, 1011), (423, 1012, 425, 71), (205, 666, 1012, 423), (666, 252, 664, 1012), (661, 1013, 663, 251), (210, 571, 1013, 661), (571, 72, 569, 1013), (450, 1014, 662, 80), (22, 428, 1014, 450), (428, 210, 661, 1014), (309, 1015, 308, 1), (80, 662, 1015, 309), (662, 251, 660, 1015), (657, 1016, 659, 250), (101, 469, 1016, 657), (469, 44, 570, 1016), (486, 1017, 658, 119), (8, 328, 1017, 486), (328, 101, 657, 1017), (344, 1018, 428, 22), (119, 658, 1018, 344), (658, 250, 656, 1018), (653, 1019, 655, 249), (141, 505, 1019, 653), (505, 15, 504, 1019), (570, 1020, 654, 209), (44, 365, 1020, 570), (365, 141, 653, 1020), (427, 1021, 429, 72), (209, 654, 1021, 427), (654, 249, 652, 1021), (461, 1022, 651, 92), (35, 430, 1022, 461), (430, 212, 650, 1022), (320, 1023, 326, 9), (92, 651, 1023, 320), (651, 248, 649, 1023), (356, 1024, 430, 35), (131, 648, 1024, 356), (648, 247, 647, 1024), (644, 1025, 646, 246), (214, 574, 1025, 644), (574, 73, 573, 1025), (451, 1026, 645, 82), (23, 432, 1026, 451), (432, 214, 644, 1026), (311, 1027, 317, 3), (82, 645, 1027, 311), (645, 246, 643, 1027), (487, 1028, 642, 120), (9, 326, 1028, 487), (326, 99, 641, 1028), (345, 1029, 432, 23), (120, 642, 1029, 345), (642, 245, 640, 1029), (637, 1030, 639, 244), (217, 577, 1030, 637), (577, 74, 575, 1030), (470, 1031, 638, 102), (45, 435, 1031, 470), (435, 217, 637, 1031), (329, 1032, 325, 14), (102, 638, 1032, 329), (638, 244, 636, 1032), (633, 1033, 635, 243), (105, 473, 1033, 633), (473, 48, 576, 1033), (506, 1034, 634, 142), (16, 331, 1034, 506), (331, 105, 633, 1034), (366, 1035, 435, 45), (142, 634, 1035, 366), (634, 243, 632, 1035), (629, 1036, 631, 242), (145, 509, 1036, 629), (509, 9, 487, 1036), (576, 1037, 630, 216), (48, 369, 1037, 576), (369, 145, 629, 1037), (434, 1038, 436, 74), (216, 630, 1038, 434), (630, 242, 628, 1038), (625, 1039, 627, 241), (221, 581, 1039, 625), (581, 75, 579, 1039), (474, 1040, 626, 106), (49, 439, 1040, 474), (439, 221, 625, 1040), (332, 1041, 324, 13), (106, 626, 1041, 332), (626, 241, 624, 1041), (621, 1042, 623, 240), (109, 477, 1042, 621), (477, 52, 580, 1042), (510, 1043, 622, 146), (17, 334, 1043, 510), (334, 109, 621, 1043), (370, 1044, 439, 49), (146, 622, 1044, 370), (622, 240, 620, 1044), (617, 1045, 619, 239), (149, 513, 1045, 617), (513, 10, 488, 1045), (580, 1046, 618, 220), (52, 373, 1046, 580), (373, 149, 617, 1046), (438, 1047, 440, 75), (220, 618, 1047, 438), (618, 239, 616, 1047), (614, 1048, 615, 238), (150, 514, 1048, 614), (514, 12, 490, 1048), (610, 1049, 612, 237), (226, 586, 1049, 610), (586, 76, 584, 1049), (479, 1050, 611, 111), (54, 443, 1050, 479), (443, 226, 610, 1050), (336, 1051, 322, 11), (111, 611, 1051, 336), (611, 237, 609, 1051), (606, 1052, 608, 236), (114, 482, 1052, 606), (482, 57, 585, 1052), (515, 1053, 607, 151), (18, 339, 1053, 515), (339, 114, 606, 1053), (374, 1054, 443, 54), (151, 607, 1054, 374), (607, 236, 605, 1054), (585, 1055, 604, 225), (57, 377, 1055, 585), (377, 154, 603, 1055), (442, 1056, 444, 76), (225, 604, 1056, 442), (604, 235, 602, 1056), (600, 1057, 601, 234), (230, 589, 1057, 600), (589, 77, 587, 1057), (596, 1058, 598, 233), (116, 484, 1058, 596), (484, 59, 588, 1058), (518, 1059, 597, 155), (19, 341, 1059, 518), (341, 116, 596, 1059), (592, 1060, 594, 232), (157, 520, 1060, 592), (520, 8, 486, 1060), (588, 1061, 593, 229), (59, 379, 1061, 588), (379, 157, 592, 1061), (446, 1062, 447, 77), (229, 593, 1062, 446), (593, 232, 591, 1062), (591, 1063, 590, 231), (232, 594, 1063, 591), (594, 119, 344, 1063), (595, 1064, 589, 230), (233, 598, 1064, 595), (598, 229, 446, 1064), (599, 1065, 460, 91), (234, 601, 1065, 599), (601, 228, 445, 1065), (605, 1066, 586, 226), (236, 608, 1066, 605), (608, 225, 442, 1066), (609, 1067, 463, 94), (237, 612, 1067, 609), (612, 224, 441, 1067), (613, 1068, 583, 223), (238, 615, 1068, 613), (615, 123, 348, 1068), (616, 1069, 582, 222), (239, 619, 1069, 616), (619, 121, 346, 1069), (620, 1070, 581, 221), (240, 623, 1070, 620), (623, 220, 438, 1070), (624, 1071, 465, 96), (241, 627, 1071, 624), (627, 219, 437, 1071), (628, 1072, 578, 218), (242, 631, 1072, 628), (631, 120, 345, 1072), (632, 1073, 577, 217), (243, 635, 1073, 632), (635, 216, 434, 1073), (636, 1074, 467, 98), (244, 639, 1074, 636), (639, 215, 433, 1074), (643, 1075, 457, 88), (246, 646, 1075, 643), (646, 213, 431, 1075), (652, 1076, 572, 211), (249, 655, 1076, 652), (655, 139, 363, 1076), (656, 1077, 571, 210), (250, 659, 1077, 656), (659, 209, 427, 1077), (660, 1078, 449, 79), (251, 663, 1078, 660), (663, 208, 426, 1078), (664, 1079, 568, 207), (252, 667, 1079, 664), (667, 140, 364, 1079), (668, 1080, 567, 206), (253, 671, 1080, 668), (671, 205, 423, 1080), (672, 1081, 469, 101), (254, 675, 1081, 672), (675, 204, 422, 1081), (676, 1082, 564, 203), (255, 679, 1082, 676), (679, 142, 366, 1082), (680, 1083, 563, 202), (256, 682, 1083, 680), (682, 201, 420, 1083), (685, 1084, 560, 199), (258, 688, 1084, 685), (688, 143, 367, 1084), (689, 1085, 559, 198), (259, 692, 1085, 689), (692, 197, 416, 1085), (693, 1086, 472, 104), (260, 696, 1086, 693), (696, 196, 415, 1086), (697, 1087, 556, 195), (261, 700, 1087, 697), (700, 131, 356, 1087), (701, 1088, 555, 194), (262, 704, 1088, 701), (704, 193, 412, 1088), (705, 1089, 473, 105), (263, 708, 1089, 705), (708, 192, 411, 1089), (709, 1090, 552, 191), (264, 712, 1090, 709), (712, 146, 370, 1090), (713, 1091, 551, 190), (265, 716, 1091, 713), (716, 189, 408, 1091), (717, 1092, 456, 87), (266, 720, 1092, 717), (720, 188, 407, 1092), (721, 1093, 548, 187), (267, 724, 1093, 721), (724, 147, 371, 1093), (725, 1094, 476, 108), (268, 727, 1094, 725), (727, 184, 404, 1094), (728, 1095, 544, 183), (269, 731, 1095, 728), (731, 132, 357, 1095), (732, 1096, 543, 182), (270, 735, 1096, 732), (735, 181, 401, 1096), (736, 1097, 477, 109), (271, 739, 1097, 736), (739, 180, 400, 1097), (740, 1098, 540, 179), (272, 742, 1098, 740), (742, 134, 359, 1098), (746, 1099, 539, 177), (274, 749, 1099, 746), (749, 176, 397, 1099), (750, 1100, 478, 110), (275, 753, 1100, 750), (753, 175, 396, 1100), (754, 1101, 536, 174), (276, 757, 1101, 754), (757, 151, 374, 1101), (758, 1102, 535, 173), (277, 761, 1102, 758), (761, 172, 393, 1102), (762, 1103, 453, 84), (278, 765, 1103, 762), (765, 171, 392, 1103), (766, 1104, 532, 170), (279, 769, 1104, 766), (769, 152, 375, 1104), (770, 1105, 531, 169), (280, 773, 1105, 770), (773, 168, 389, 1105), (774, 1106, 481, 113), (281, 777, 1106, 774), (777, 167, 388, 1106), (781, 1107, 528, 165), (283, 784, 1107, 781), (784, 164, 385, 1107), (785, 1108, 482, 114), (284, 788, 1108, 785), (788, 163, 384, 1108), (789, 1109, 525, 162), (285, 791, 1109, 789), (791, 156, 378, 1109), (792, 1110, 524, 161), (286, 795, 1110, 792), (795, 128, 353, 1110), (796, 1111, 523, 160), (287, 799, 1111, 796), (799, 159, 381, 1111), (800, 1112, 484, 116), (288, 803, 1112, 800), (803, 158, 380, 1112), (804, 1113, 520, 157), (289, 807, 1113, 804), (807, 90, 319, 1113), (811, 1114, 517, 153), (291, 814, 1114, 811), (814, 112, 337, 1114), (815, 1115, 489, 122), (292, 818, 1115, 815), (818, 111, 336, 1115), (819, 1116, 514, 150), (293, 821, 1116, 819), (821, 95, 323, 1116), (822, 1117, 513, 149), (294, 825, 1117, 822), (825, 93, 321, 1117), (826, 1118, 512, 148), (295, 829, 1118, 826), (829, 107, 333, 1118), (830, 1119, 491, 125), (296, 833, 1119, 830), (833, 106, 332, 1119), (834, 1120, 509, 145), (297, 837, 1120, 834), (837, 92, 320, 1120), (838, 1121, 508, 144), (298, 841, 1121, 838), (841, 103, 330, 1121), (842, 1122, 492, 126), (299, 845, 1122, 842), (845, 102, 329, 1122), (846, 1123, 505, 141), (300, 849, 1123, 846), (849, 100, 327, 1123), (853, 1124, 503, 138), (302, 856, 1124, 853), (856, 82, 311, 1124), (857, 1125, 501, 136), (303, 860, 1125, 857), (860, 83, 312, 1125), (861, 1126, 500, 135), (304, 862, 1126, 861), (862, 86, 315, 1126), (863, 1127, 498, 133), (305, 866, 1127, 863), (866, 81, 310, 1127), (867, 1128, 495, 130), (306, 870, 1128, 867), (870, 80, 309, 1128)])
me_plane.use_remesh_preserve_volume = False
me_plane.use_remesh_preserve_attributes = False
me_plane.use_mirror_vertex_groups = False
me_plane.update()

# ---- objects
ob_empty = bpy.data.objects.new('Empty', None)
ob_plane = bpy.data.objects.new('Plane', me_plane)
ob_lamp = bpy.data.objects.new('Lamp', light_lamp)
ob_camera = bpy.data.objects.new('Camera', cam_camera)

# ---- transforms, parenting, visibility, modifiers, constraints
ob_empty.location = (0.0816, 10.95, 3.545)
ob_empty.empty_display_type = 'ARROWS'
ob_empty.empty_image_offset = (0.0, 0.0)
ob_empty.lineart.crease_threshold = 0.0
ob_plane.location = (0.0, 0.0, 0.4802)
ob_plane.scale = (-7.121, -7.121, -7.121)
ob_plane.lineart.crease_threshold = 0.0
_m = ob_plane.modifiers.new('Displace', 'DISPLACE')
_m.strength = 0.03
_m.texture_coords = 'OBJECT'
_m.texture_coords_object = ob_empty
_m = ob_plane.modifiers.new('Decimate', 'DECIMATE')
_m.ratio = 0.4587
ob_lamp.location = (4.076, 1.005, 5.904)
ob_lamp.rotation_euler = (0.6503, 0.05522, 1.866)
ob_lamp.lock_rotations_4d = False
ob_lamp.empty_display_type = 'ARROWS'
ob_lamp.color = (0.0, 0.0, 0.0, 0.0)
ob_lamp.lineart.crease_threshold = 0.0
ob_camera.location = (7.481, -6.508, 5.344)
ob_camera.rotation_euler = (1.109, 0.0, 0.8149)
ob_camera.lock_rotations_4d = False
ob_camera.empty_display_type = 'ARROWS'
ob_camera.color = (0.0, 0.0, 0.0, 0.0)
ob_camera.display_type = 'WIRE'
ob_camera.lineart.crease_threshold = 0.0

# ---- collection membership
col_collection_1.objects.link(ob_empty)
col_collection_1.objects.link(ob_plane)
col_collection_1.objects.link(ob_lamp)
col_collection_1.objects.link(ob_camera)

# ---- scene / render settings (as saved in the file)
scene.camera = ob_camera
scene.frame_start = 1; scene.frame_end = 91; scene.frame_set(6)
scene.render.engine = 'BLENDER_EEVEE_NEXT'
scene.render.resolution_percentage = 50
scene.render.dither_intensity = 0.0
scene.cycles.use_denoising = False
scene.cycles.samples = 128
scene.cycles.sampling_pattern = 'TABULATED_SOBOL'
scene.cycles.light_sampling_threshold = 0.0
scene.cycles.use_adaptive_sampling = False
scene.cycles.use_light_tree = False
scene.cycles.blur_glossy = 0.0
scene.cycles.sample_clamp_indirect = 0.0
scene.view_settings.view_transform = 'Standard'
bpy.context.view_layer.update()
